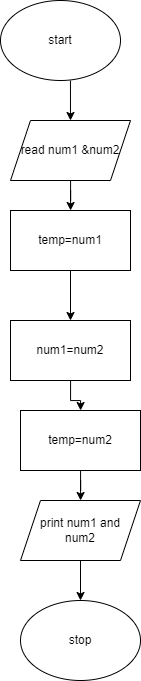

The diagram above was exported from draw.io. Its source (the exported page's mxGraphModel, read from the mxfile embedded in the PNG):
<mxGraphModel dx="1173" dy="1669" grid="1" gridSize="10" guides="1" tooltips="1" connect="1" arrows="1" fold="1" page="1" pageScale="1" pageWidth="850" pageHeight="1100" math="0" shadow="0">
  <root>
    <mxCell id="0" />
    <mxCell id="1" parent="0" />
    <mxCell id="-x_Y53vB1xEFc0O6znTH-1" value="start" style="ellipse;whiteSpace=wrap;html=1;" vertex="1" parent="1">
      <mxGeometry x="430" y="-10" width="120" height="80" as="geometry" />
    </mxCell>
    <mxCell id="-x_Y53vB1xEFc0O6znTH-18" value="" style="edgeStyle=orthogonalEdgeStyle;rounded=0;orthogonalLoop=1;jettySize=auto;html=1;" edge="1" parent="1" source="-x_Y53vB1xEFc0O6znTH-2" target="-x_Y53vB1xEFc0O6znTH-3">
      <mxGeometry relative="1" as="geometry" />
    </mxCell>
    <mxCell id="-x_Y53vB1xEFc0O6znTH-2" value="read num1 &amp;amp;num2" style="shape=parallelogram;perimeter=parallelogramPerimeter;whiteSpace=wrap;html=1;fixedSize=1;" vertex="1" parent="1">
      <mxGeometry x="440" y="110" width="120" height="60" as="geometry" />
    </mxCell>
    <mxCell id="-x_Y53vB1xEFc0O6znTH-13" value="" style="edgeStyle=orthogonalEdgeStyle;rounded=0;orthogonalLoop=1;jettySize=auto;html=1;" edge="1" parent="1" source="-x_Y53vB1xEFc0O6znTH-3" target="-x_Y53vB1xEFc0O6znTH-5">
      <mxGeometry relative="1" as="geometry" />
    </mxCell>
    <mxCell id="-x_Y53vB1xEFc0O6znTH-3" value="temp=num1" style="rounded=0;whiteSpace=wrap;html=1;" vertex="1" parent="1">
      <mxGeometry x="440" y="200" width="120" height="60" as="geometry" />
    </mxCell>
    <mxCell id="-x_Y53vB1xEFc0O6znTH-14" value="" style="edgeStyle=orthogonalEdgeStyle;rounded=0;orthogonalLoop=1;jettySize=auto;html=1;" edge="1" parent="1" source="-x_Y53vB1xEFc0O6znTH-5" target="-x_Y53vB1xEFc0O6znTH-6">
      <mxGeometry relative="1" as="geometry" />
    </mxCell>
    <mxCell id="-x_Y53vB1xEFc0O6znTH-5" value="num1=num2" style="rounded=0;whiteSpace=wrap;html=1;" vertex="1" parent="1">
      <mxGeometry x="440" y="310" width="120" height="60" as="geometry" />
    </mxCell>
    <mxCell id="-x_Y53vB1xEFc0O6znTH-16" value="" style="edgeStyle=orthogonalEdgeStyle;rounded=0;orthogonalLoop=1;jettySize=auto;html=1;" edge="1" parent="1" source="-x_Y53vB1xEFc0O6znTH-6" target="-x_Y53vB1xEFc0O6znTH-7">
      <mxGeometry relative="1" as="geometry" />
    </mxCell>
    <mxCell id="-x_Y53vB1xEFc0O6znTH-6" value="temp=num2" style="rounded=0;whiteSpace=wrap;html=1;" vertex="1" parent="1">
      <mxGeometry x="450" y="400" width="120" height="60" as="geometry" />
    </mxCell>
    <mxCell id="-x_Y53vB1xEFc0O6znTH-17" value="" style="edgeStyle=orthogonalEdgeStyle;rounded=0;orthogonalLoop=1;jettySize=auto;html=1;" edge="1" parent="1" source="-x_Y53vB1xEFc0O6znTH-7" target="-x_Y53vB1xEFc0O6znTH-8">
      <mxGeometry relative="1" as="geometry" />
    </mxCell>
    <mxCell id="-x_Y53vB1xEFc0O6znTH-7" value="print num1 and &lt;br&gt;num2&lt;br&gt;" style="shape=parallelogram;perimeter=parallelogramPerimeter;whiteSpace=wrap;html=1;fixedSize=1;" vertex="1" parent="1">
      <mxGeometry x="450" y="490" width="120" height="60" as="geometry" />
    </mxCell>
    <mxCell id="-x_Y53vB1xEFc0O6znTH-8" value="stop" style="ellipse;whiteSpace=wrap;html=1;" vertex="1" parent="1">
      <mxGeometry x="450" y="590" width="120" height="80" as="geometry" />
    </mxCell>
    <mxCell id="-x_Y53vB1xEFc0O6znTH-10" value="" style="endArrow=classic;html=1;rounded=0;exitX=0.583;exitY=1;exitDx=0;exitDy=0;entryX=0.5;entryY=0;entryDx=0;entryDy=0;exitPerimeter=0;" edge="1" parent="1" source="-x_Y53vB1xEFc0O6znTH-1" target="-x_Y53vB1xEFc0O6znTH-2">
      <mxGeometry width="50" height="50" relative="1" as="geometry">
        <mxPoint x="400" y="310" as="sourcePoint" />
        <mxPoint x="450" y="260" as="targetPoint" />
      </mxGeometry>
    </mxCell>
  </root>
</mxGraphModel>